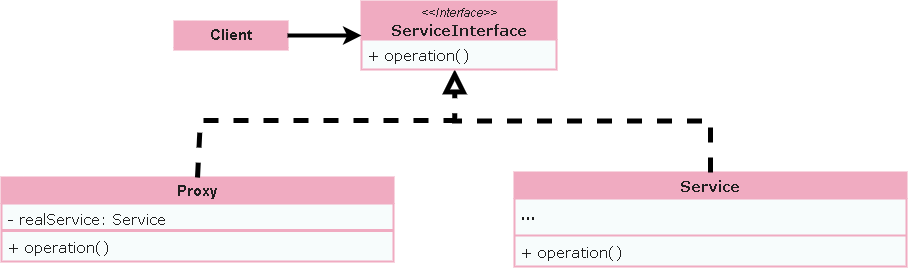

The diagram above was exported from draw.io. Its source (the exported page's mxGraphModel, read from the mxfile embedded in the PNG):
<mxGraphModel dx="3050" dy="1829" grid="0" gridSize="10" guides="1" tooltips="1" connect="1" arrows="1" fold="1" page="0" pageScale="1" pageWidth="1169" pageHeight="827" background="none" math="0" shadow="0">
  <root>
    <mxCell id="0" />
    <mxCell id="1" parent="0" />
    <mxCell id="WkZVKajLnWnvF3A5Mwbh-2" value="Service" style="swimlane;fontStyle=1;childLayout=stackLayout;horizontal=1;startSize=26;fillColor=#F0ABC1;horizontalStack=0;resizeParent=1;resizeParentMax=0;resizeLast=0;collapsible=1;marginBottom=0;whiteSpace=wrap;html=1;points=[[0,0,0,0,0],[0,0.25,0,0,0],[0,0.5,0,0,0],[0,0.75,0,0,0],[0,1,0,0,0],[0.25,0,0,0,0],[0.25,1,0,0,0],[0.5,0,0,0,0],[0.5,1,0,0,0],[0.75,0,0,0,0],[0.75,1,0,0,0],[1,0,0,0,0],[1,0.25,0,0,0],[1,0.5,0,0,0],[1,0.75,0,0,0],[1,1,0,0,0]];fontColor=#1F1F1F;strokeColor=#F0ABC1;fontSize=15;strokeWidth=2;swimlaneFillColor=#F7FCFC;fontFamily=Verdana;align=center;verticalAlign=middle;" parent="1" vertex="1">
      <mxGeometry x="-1114" y="-797" width="392" height="94" as="geometry" />
    </mxCell>
    <mxCell id="WkZVKajLnWnvF3A5Mwbh-3" value="..." style="text;strokeColor=none;fillColor=none;align=left;verticalAlign=top;spacingLeft=4;spacingRight=4;overflow=hidden;rotatable=0;points=[[0,0.5],[1,0.5]];portConstraint=eastwest;whiteSpace=wrap;html=1;fontColor=#1F1F1F;fontSize=15;fontFamily=Verdana;fontStyle=1;" parent="WkZVKajLnWnvF3A5Mwbh-2" vertex="1">
      <mxGeometry y="26" width="392" height="36" as="geometry" />
    </mxCell>
    <mxCell id="WkZVKajLnWnvF3A5Mwbh-9" value="" style="line;strokeWidth=2;fillColor=#F0ABC1;align=center;verticalAlign=middle;spacingTop=-1;spacingLeft=3;spacingRight=3;rotatable=0;labelPosition=right;points=[];portConstraint=eastwest;strokeColor=#F0ABC1;fontColor=#ffffff;fontSize=15;fontFamily=Verdana;swimlaneFillColor=#F7FCFC;fontStyle=1;" parent="WkZVKajLnWnvF3A5Mwbh-2" vertex="1">
      <mxGeometry y="62" width="392" height="2" as="geometry" />
    </mxCell>
    <mxCell id="WkZVKajLnWnvF3A5Mwbh-12" value="&lt;span style=&quot;font-weight: normal;&quot;&gt;+ operation()&lt;/span&gt;" style="text;strokeColor=none;fillColor=none;align=left;verticalAlign=top;spacingLeft=4;spacingRight=4;overflow=hidden;rotatable=0;points=[[0,0.5],[1,0.5]];portConstraint=eastwest;whiteSpace=wrap;html=1;fontColor=#1F1F1F;fontSize=15;fontFamily=Verdana;fontStyle=1;" parent="WkZVKajLnWnvF3A5Mwbh-2" vertex="1">
      <mxGeometry y="64" width="392" height="30" as="geometry" />
    </mxCell>
    <mxCell id="WkZVKajLnWnvF3A5Mwbh-20" value="Proxy" style="swimlane;fontStyle=1;childLayout=stackLayout;horizontal=1;startSize=26;fillColor=#F0ABC1;horizontalStack=0;resizeParent=1;resizeParentMax=0;resizeLast=0;collapsible=1;marginBottom=0;whiteSpace=wrap;html=1;points=[[0,0,0,0,0],[0,0.25,0,0,0],[0,0.5,0,0,0],[0,0.75,0,0,0],[0,1,0,0,0],[0.25,0,0,0,0],[0.25,1,0,0,0],[0.5,0,0,0,0],[0.5,1,0,0,0],[0.75,0,0,0,0],[0.75,1,0,0,0],[1,0,0,0,0],[1,0.25,0,0,0],[1,0.5,0,0,0],[1,0.75,0,0,0],[1,1,0,0,0]];fontColor=#1F1F1F;strokeColor=#F0ABC1;fontSize=15;strokeWidth=2;swimlaneFillColor=#F7FCFC;fontFamily=Helvetica;" parent="1" vertex="1">
      <mxGeometry x="-1627" y="-792" width="392" height="84" as="geometry" />
    </mxCell>
    <mxCell id="WkZVKajLnWnvF3A5Mwbh-21" value="- realService:&lt;b&gt; &lt;/b&gt;Service" style="text;strokeColor=none;fillColor=none;align=left;verticalAlign=top;spacingLeft=4;spacingRight=4;overflow=hidden;rotatable=0;points=[[0,0.5],[1,0.5]];portConstraint=eastwest;whiteSpace=wrap;html=1;fontColor=#1F1F1F;fontSize=15;fontFamily=Verdana;" parent="WkZVKajLnWnvF3A5Mwbh-20" vertex="1">
      <mxGeometry y="26" width="392" height="26" as="geometry" />
    </mxCell>
    <mxCell id="WkZVKajLnWnvF3A5Mwbh-28" value="" style="line;strokeWidth=3;fillColor=none;align=left;verticalAlign=middle;spacingTop=-1;spacingLeft=3;spacingRight=3;rotatable=0;labelPosition=right;points=[];portConstraint=eastwest;strokeColor=inherit;fontColor=#000000;fontSize=15;fontFamily=Verdana;" parent="WkZVKajLnWnvF3A5Mwbh-20" vertex="1">
      <mxGeometry y="52" width="392" height="2" as="geometry" />
    </mxCell>
    <mxCell id="WkZVKajLnWnvF3A5Mwbh-30" value="+ operation()" style="text;strokeColor=none;fillColor=none;align=left;verticalAlign=top;spacingLeft=4;spacingRight=4;overflow=hidden;rotatable=0;points=[[0,0.5],[1,0.5]];portConstraint=eastwest;whiteSpace=wrap;html=1;fontColor=#1F1F1F;fontSize=15;fontFamily=Verdana;" parent="WkZVKajLnWnvF3A5Mwbh-20" vertex="1">
      <mxGeometry y="54" width="392" height="30" as="geometry" />
    </mxCell>
    <mxCell id="L9BSBRfzTY9XvgxQ9FXc-2" value="" style="endArrow=block;dashed=1;endFill=0;endSize=12;html=1;rounded=0;edgeStyle=orthogonalEdgeStyle;exitX=0.5;exitY=0;exitDx=0;exitDy=0;exitPerimeter=0;strokeWidth=5;strokeColor=#000000;entryX=0.478;entryY=0.995;entryDx=0;entryDy=0;entryPerimeter=0;" parent="1" source="WkZVKajLnWnvF3A5Mwbh-2" target="L9BSBRfzTY9XvgxQ9FXc-9" edge="1">
      <mxGeometry width="160" relative="1" as="geometry">
        <mxPoint x="-1298" y="-810" as="sourcePoint" />
        <mxPoint x="-1168" y="-843" as="targetPoint" />
      </mxGeometry>
    </mxCell>
    <mxCell id="L9BSBRfzTY9XvgxQ9FXc-3" value="&lt;i style=&quot;font-family: Helvetica; font-size: 12px; font-weight: 400;&quot;&gt;&amp;lt;&amp;lt;Interface&amp;gt;&amp;gt;&lt;/i&gt;&lt;br style=&quot;font-family: Helvetica; font-size: 12px; font-weight: 400;&quot;&gt;ServiceInterface" style="swimlane;fontStyle=1;childLayout=stackLayout;horizontal=1;startSize=38;fillColor=#F0ABC1;horizontalStack=0;resizeParent=1;resizeParentMax=0;resizeLast=0;collapsible=1;marginBottom=0;whiteSpace=wrap;html=1;points=[[0,0,0,0,0],[0,0.25,0,0,0],[0,0.5,0,0,0],[0,0.75,0,0,0],[0,1,0,0,0],[0.25,0,0,0,0],[0.25,1,0,0,0],[0.5,0,0,0,0],[0.5,1,0,0,0],[0.75,0,0,0,0],[0.75,1,0,0,0],[1,0,0,0,0],[1,0.25,0,0,0],[1,0.5,0,0,0],[1,0.75,0,0,0],[1,1,0,0,0]];fontColor=#1F1F1F;strokeColor=#F0ABC1;fontSize=15;strokeWidth=2;swimlaneFillColor=#F7FCFC;fontFamily=Verdana;align=center;verticalAlign=middle;" parent="1" vertex="1">
      <mxGeometry x="-1267" y="-968" width="195" height="68" as="geometry" />
    </mxCell>
    <mxCell id="L9BSBRfzTY9XvgxQ9FXc-9" value="&lt;span style=&quot;font-weight: normal;&quot;&gt;+ operation()&lt;/span&gt;" style="text;strokeColor=none;fillColor=none;align=left;verticalAlign=top;spacingLeft=4;spacingRight=4;overflow=hidden;rotatable=0;points=[[0,0.5],[1,0.5]];portConstraint=eastwest;whiteSpace=wrap;html=1;fontColor=#1F1F1F;fontSize=15;fontFamily=Verdana;fontStyle=1;" parent="L9BSBRfzTY9XvgxQ9FXc-3" vertex="1">
      <mxGeometry y="38" width="195" height="30" as="geometry" />
    </mxCell>
    <mxCell id="L9BSBRfzTY9XvgxQ9FXc-13" value="" style="endArrow=none;dashed=1;endFill=0;endSize=12;html=1;rounded=0;exitX=0.5;exitY=0;exitDx=0;exitDy=0;exitPerimeter=0;strokeWidth=5;strokeColor=#000000;" parent="1" source="WkZVKajLnWnvF3A5Mwbh-20" edge="1">
      <mxGeometry width="160" relative="1" as="geometry">
        <mxPoint x="-901" y="-638" as="sourcePoint" />
        <mxPoint x="-1174" y="-849" as="targetPoint" />
        <Array as="points">
          <mxPoint x="-1428" y="-849" />
        </Array>
      </mxGeometry>
    </mxCell>
    <mxCell id="S7IPcPudFLx0XOTj-6yL-7" value="Client" style="swimlane;fontStyle=1;childLayout=stackLayout;horizontal=1;startSize=26;fillColor=#F0ABC1;horizontalStack=0;resizeParent=1;resizeParentMax=0;resizeLast=0;collapsible=1;marginBottom=0;whiteSpace=wrap;html=1;points=[[0,0,0,0,0],[0,0.25,0,0,0],[0,0.5,0,0,0],[0,0.75,0,0,0],[0,1,0,0,0],[0.25,0,0,0,0],[0.25,1,0,0,0],[0.5,0,0,0,0],[0.5,1,0,0,0],[0.75,0,0,0,0],[0.75,1,0,0,0],[1,0,0,0,0],[1,0.25,0,0,0],[1,0.5,0,0,0],[1,0.75,0,0,0],[1,1,0,0,0]];fontColor=#1F1F1F;strokeColor=#F0ABC1;fontSize=15;strokeWidth=2;swimlaneFillColor=#F7FCFC;fontFamily=Helvetica;" parent="1" vertex="1">
      <mxGeometry x="-1454" y="-948" width="113" height="28" as="geometry">
        <mxRectangle x="-1521" y="-926" width="77" height="30" as="alternateBounds" />
      </mxGeometry>
    </mxCell>
    <mxCell id="S7IPcPudFLx0XOTj-6yL-9" value="" style="line;strokeWidth=3;fillColor=none;align=left;verticalAlign=middle;spacingTop=-1;spacingLeft=3;spacingRight=3;rotatable=0;labelPosition=right;points=[];portConstraint=eastwest;strokeColor=inherit;fontColor=#000000;fontSize=15;fontFamily=Verdana;" parent="S7IPcPudFLx0XOTj-6yL-7" vertex="1">
      <mxGeometry y="26" width="113" height="2" as="geometry" />
    </mxCell>
    <mxCell id="S7IPcPudFLx0XOTj-6yL-11" value="" style="endArrow=classic;html=1;rounded=0;exitX=1;exitY=0.5;exitDx=0;exitDy=0;exitPerimeter=0;entryX=0;entryY=0.5;entryDx=0;entryDy=0;entryPerimeter=0;strokeWidth=4;strokeColor=#000000;" parent="1" source="S7IPcPudFLx0XOTj-6yL-7" target="L9BSBRfzTY9XvgxQ9FXc-3" edge="1">
      <mxGeometry width="50" height="50" relative="1" as="geometry">
        <mxPoint x="-1431" y="-776" as="sourcePoint" />
        <mxPoint x="-1381" y="-826" as="targetPoint" />
      </mxGeometry>
    </mxCell>
  </root>
</mxGraphModel>